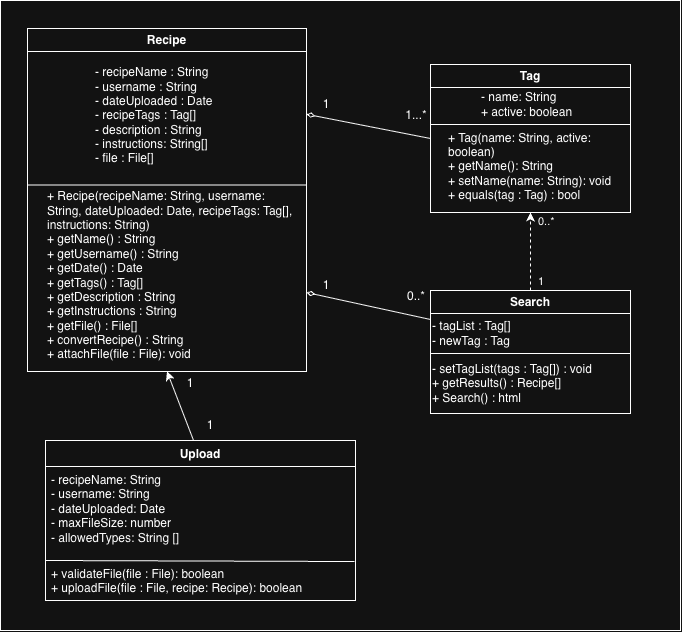

The diagram above was exported from draw.io. Its source (the exported page's mxGraphModel, read from the mxfile embedded in the PNG):
<mxGraphModel dx="1080" dy="663" grid="1" gridSize="10" guides="1" tooltips="1" connect="1" arrows="1" fold="1" page="1" pageScale="1" pageWidth="750" pageHeight="500" math="0" shadow="0">
  <root>
    <mxCell id="0" />
    <mxCell id="1" parent="0" />
    <mxCell id="_5gzsC0Xe4Q5pq7HnSWY-4" parent="1" style="rounded=0;whiteSpace=wrap;html=1;" value="" vertex="1">
      <mxGeometry height="630" width="680" x="10" as="geometry" />
    </mxCell>
    <mxCell id="1MWZDJhqrdpHnmbdbzgZ-2" parent="1" style="swimlane;whiteSpace=wrap;html=1;" value="Recipe" vertex="1">
      <mxGeometry height="343" width="279" x="37" y="28" as="geometry">
        <mxRectangle height="30" width="80" x="280" y="250" as="alternateBounds" />
      </mxGeometry>
    </mxCell>
    <mxCell id="1MWZDJhqrdpHnmbdbzgZ-4" parent="1MWZDJhqrdpHnmbdbzgZ-2" style="text;html=1;whiteSpace=wrap;strokeColor=none;fillColor=none;align=left;verticalAlign=middle;rounded=0;" value="+ Recipe(recipeName: String, username: String, dateUploaded: Date, recipeTags: Tag[], instructions: String)&lt;div&gt;&lt;div&gt;&lt;span style=&quot;background-color: transparent; color: light-dark(rgb(0, 0, 0), rgb(255, 255, 255));&quot;&gt;+ getName() : String&lt;/span&gt;&lt;/div&gt;&lt;div&gt;+ getUsername() : String&lt;/div&gt;&lt;div&gt;+ getDate() : Date&lt;/div&gt;&lt;div&gt;+ getTags() : Tag[]&lt;/div&gt;+ getDescription : String&lt;br&gt;+ getInstructions : String&lt;div&gt;+ getFile() : File[]&lt;/div&gt;&lt;div&gt;+ convertRecipe() : String&lt;/div&gt;&lt;/div&gt;&lt;div&gt;+ attachFile(file : File): void&lt;/div&gt;" vertex="1">
      <mxGeometry height="173" width="251" x="18" y="160" as="geometry" />
    </mxCell>
    <mxCell id="1MWZDJhqrdpHnmbdbzgZ-5" parent="1MWZDJhqrdpHnmbdbzgZ-2" style="text;html=1;whiteSpace=wrap;strokeColor=none;fillColor=none;align=left;verticalAlign=middle;rounded=0;" value="- recipeName : String&lt;div&gt;- username : String&lt;/div&gt;&lt;div&gt;- dateUploaded : Date&lt;/div&gt;&lt;div&gt;- recipeTags : Tag[]&lt;/div&gt;&lt;div&gt;- description : String&lt;/div&gt;&lt;div&gt;- instructions: String[]&lt;/div&gt;&lt;div&gt;- file : File[]&lt;/div&gt;" vertex="1">
      <mxGeometry height="130" width="164" x="65.5" y="22" as="geometry" />
    </mxCell>
    <mxCell id="1MWZDJhqrdpHnmbdbzgZ-6" parent="1" style="swimlane;whiteSpace=wrap;html=1;" value="Tag" vertex="1">
      <mxGeometry height="148" width="200" x="440" y="64" as="geometry" />
    </mxCell>
    <mxCell id="1MWZDJhqrdpHnmbdbzgZ-7" edge="1" parent="1MWZDJhqrdpHnmbdbzgZ-6" style="endArrow=none;html=1;rounded=0;" value="">
      <mxGeometry height="50" relative="1" width="50" as="geometry">
        <mxPoint y="60" as="sourcePoint" />
        <mxPoint x="200" y="60" as="targetPoint" />
      </mxGeometry>
    </mxCell>
    <mxCell id="1MWZDJhqrdpHnmbdbzgZ-8" parent="1MWZDJhqrdpHnmbdbzgZ-6" style="text;html=1;whiteSpace=wrap;strokeColor=none;fillColor=none;align=left;verticalAlign=middle;rounded=0;" value="&lt;div&gt;+ Tag(name: String, active: boolean)&lt;/div&gt;+ getName(): String&lt;div&gt;+ setName(name: String): void&lt;/div&gt;&lt;div&gt;+ equals(tag : Tag) : bool&lt;/div&gt;" vertex="1">
      <mxGeometry height="30" width="180" x="16" y="87" as="geometry" />
    </mxCell>
    <mxCell id="1MWZDJhqrdpHnmbdbzgZ-9" parent="1MWZDJhqrdpHnmbdbzgZ-6" style="text;html=1;whiteSpace=wrap;strokeColor=none;fillColor=none;align=left;verticalAlign=middle;rounded=0;" value="- name: String&lt;div&gt;+ active: boolean&lt;/div&gt;" vertex="1">
      <mxGeometry height="30" width="150" x="49" y="25" as="geometry" />
    </mxCell>
    <mxCell id="1MWZDJhqrdpHnmbdbzgZ-14" parent="1" style="text;html=1;whiteSpace=wrap;strokeColor=none;fillColor=none;align=center;verticalAlign=middle;rounded=0;" value="1" vertex="1">
      <mxGeometry height="30" width="60" x="306" y="89" as="geometry" />
    </mxCell>
    <mxCell id="1MWZDJhqrdpHnmbdbzgZ-19" parent="1" style="text;html=1;whiteSpace=wrap;strokeColor=none;fillColor=none;align=center;verticalAlign=middle;rounded=0;" value="1...*" vertex="1">
      <mxGeometry height="30" width="60" x="396" y="100" as="geometry" />
    </mxCell>
    <mxCell id="_yxvuYcIEpIh93VudJ_2-12" edge="1" parent="1" source="1MWZDJhqrdpHnmbdbzgZ-6" style="endArrow=diamondThin;html=1;rounded=0;endFill=0;exitX=0;exitY=0.5;exitDx=0;exitDy=0;entryX=1;entryY=0.25;entryDx=0;entryDy=0;" target="1MWZDJhqrdpHnmbdbzgZ-2" value="">
      <mxGeometry height="50" relative="1" width="50" as="geometry">
        <mxPoint x="646" y="291" as="sourcePoint" />
        <mxPoint x="840" y="173" as="targetPoint" />
      </mxGeometry>
    </mxCell>
    <mxCell id="_yxvuYcIEpIh93VudJ_2-14" connectable="0" parent="1" style="edgeLabel;html=1;align=left;verticalAlign=middle;resizable=0;points=[];" value="1" vertex="1">
      <mxGeometry x="546" y="280" as="geometry" />
    </mxCell>
    <mxCell id="_yxvuYcIEpIh93VudJ_2-25" parent="1" style="text;html=1;whiteSpace=wrap;strokeColor=none;fillColor=none;align=center;verticalAlign=middle;rounded=0;" value="1" vertex="1">
      <mxGeometry height="30" width="60" x="306" y="270" as="geometry" />
    </mxCell>
    <mxCell id="_yxvuYcIEpIh93VudJ_2-26" parent="1" style="text;html=1;whiteSpace=wrap;strokeColor=none;fillColor=none;align=center;verticalAlign=middle;rounded=0;" value="0..*" vertex="1">
      <mxGeometry height="30" width="60" x="396" y="281" as="geometry" />
    </mxCell>
    <mxCell id="_yxvuYcIEpIh93VudJ_2-27" edge="1" parent="1" style="endArrow=diamondThin;html=1;rounded=0;endFill=0;exitX=0;exitY=0.5;exitDx=0;exitDy=0;entryX=1;entryY=0.25;entryDx=0;entryDy=0;" value="">
      <mxGeometry height="50" relative="1" width="50" as="geometry">
        <mxPoint x="440" y="319" as="sourcePoint" />
        <mxPoint x="316" y="292" as="targetPoint" />
      </mxGeometry>
    </mxCell>
    <mxCell id="_yxvuYcIEpIh93VudJ_2-15" connectable="0" parent="1" style="edgeLabel;html=1;align=left;verticalAlign=middle;resizable=0;points=[];" value="0..*" vertex="1">
      <mxGeometry x="546" y="220" as="geometry" />
    </mxCell>
    <mxCell id="_yxvuYcIEpIh93VudJ_2-8" parent="1" style="swimlane;whiteSpace=wrap;html=1;" value="Search" vertex="1">
      <mxGeometry height="123" width="200" x="440" y="290" as="geometry" />
    </mxCell>
    <mxCell id="_yxvuYcIEpIh93VudJ_2-9" parent="_yxvuYcIEpIh93VudJ_2-8" style="whiteSpace=wrap;html=1;align=left;" value="&lt;div&gt;&lt;span style=&quot;background-color: transparent; color: light-dark(rgb(0, 0, 0), rgb(255, 255, 255));&quot;&gt;- setTagList(tags : Tag[]) : void&lt;/span&gt;&lt;/div&gt;&lt;div&gt;+ getResults() : Recipe[]&lt;/div&gt;&lt;div&gt;+ Search() : html&lt;/div&gt;" vertex="1">
      <mxGeometry height="60" width="200" y="63" as="geometry" />
    </mxCell>
    <mxCell id="_yxvuYcIEpIh93VudJ_2-10" parent="_yxvuYcIEpIh93VudJ_2-8" style="whiteSpace=wrap;html=1;align=left;" value="- tagList : Tag[]&lt;div&gt;- newTag : Tag&lt;/div&gt;" vertex="1">
      <mxGeometry height="40" width="200" y="23" as="geometry" />
    </mxCell>
    <mxCell id="h8LBgrqybNn_tkgB9thd-16" parent="1" style="swimlane;fontStyle=1;align=center;verticalAlign=top;childLayout=stackLayout;horizontal=1;startSize=26;horizontalStack=0;resizeParent=1;resizeParentMax=0;resizeLast=0;collapsible=1;marginBottom=0;whiteSpace=wrap;html=1;" value="Upload" vertex="1">
      <mxGeometry height="160" width="310" x="55" y="440" as="geometry" />
    </mxCell>
    <mxCell id="h8LBgrqybNn_tkgB9thd-17" parent="h8LBgrqybNn_tkgB9thd-16" style="text;strokeColor=none;fillColor=none;align=left;verticalAlign=top;spacingLeft=4;spacingRight=4;overflow=hidden;rotatable=0;points=[[0,0.5],[1,0.5]];portConstraint=eastwest;whiteSpace=wrap;html=1;" value="&lt;div&gt;- recipeName: String&lt;br&gt;&lt;div&gt;- username: String&lt;/div&gt;&lt;div&gt;- dateUploaded: Date&lt;br&gt;&lt;/div&gt;&lt;/div&gt;- maxFileSize: number&lt;div&gt;- allowedTypes: String []&lt;/div&gt;" vertex="1">
      <mxGeometry height="94" width="310" y="26" as="geometry" />
    </mxCell>
    <mxCell id="_5gzsC0Xe4Q5pq7HnSWY-2" edge="1" parent="h8LBgrqybNn_tkgB9thd-16" style="endArrow=none;html=1;rounded=0;fontSize=12;startSize=8;endSize=8;curved=1;entryX=0.997;entryY=1.011;entryDx=0;entryDy=0;entryPerimeter=0;" target="h8LBgrqybNn_tkgB9thd-17" value="">
      <mxGeometry height="50" relative="1" width="50" as="geometry">
        <mxPoint y="120" as="sourcePoint" />
        <mxPoint x="50" y="70" as="targetPoint" />
      </mxGeometry>
    </mxCell>
    <mxCell id="h8LBgrqybNn_tkgB9thd-19" parent="h8LBgrqybNn_tkgB9thd-16" style="text;strokeColor=none;fillColor=none;align=left;verticalAlign=top;spacingLeft=4;spacingRight=4;overflow=hidden;rotatable=0;points=[[0,0.5],[1,0.5]];portConstraint=eastwest;whiteSpace=wrap;html=1;" value="+ validateFile(file : File): boolean&lt;div&gt;+ uploadFile(file : File, recipe: Recipe): boolean&lt;/div&gt;" vertex="1">
      <mxGeometry height="40" width="310" y="120" as="geometry" />
    </mxCell>
    <mxCell id="_yxvuYcIEpIh93VudJ_2-21" edge="1" parent="1" source="_yxvuYcIEpIh93VudJ_2-8" style="endArrow=classic;dashed=1;html=1;rounded=0;entryX=0.5;entryY=1;entryDx=0;entryDy=0;exitX=0.5;exitY=0;exitDx=0;exitDy=0;endFill=1;" target="1MWZDJhqrdpHnmbdbzgZ-6" value="">
      <mxGeometry height="50" relative="1" width="50" as="geometry">
        <mxPoint x="490" y="280" as="sourcePoint" />
        <mxPoint x="540" y="230" as="targetPoint" />
      </mxGeometry>
    </mxCell>
    <mxCell id="_yxvuYcIEpIh93VudJ_2-22" edge="1" parent="1" style="endArrow=none;html=1;rounded=0;exitX=0;exitY=0.5;exitDx=0;exitDy=0;entryX=1;entryY=0.5;entryDx=0;entryDy=0;" value="">
      <mxGeometry height="50" relative="1" width="50" as="geometry">
        <mxPoint x="37" y="184.5" as="sourcePoint" />
        <mxPoint x="316" y="184.5" as="targetPoint" />
      </mxGeometry>
    </mxCell>
    <mxCell id="_yxvuYcIEpIh93VudJ_2-30" edge="1" parent="1" source="h8LBgrqybNn_tkgB9thd-16" style="endArrow=classic;html=1;rounded=0;exitX=0.477;exitY=-0.003;exitDx=0;exitDy=0;exitPerimeter=0;entryX=0.5;entryY=1;entryDx=0;entryDy=0;startArrow=none;startFill=0;endFill=1;" target="1MWZDJhqrdpHnmbdbzgZ-2" value="">
      <mxGeometry height="50" relative="1" width="50" as="geometry">
        <mxPoint x="410" y="440" as="sourcePoint" />
        <mxPoint x="460" y="390" as="targetPoint" />
      </mxGeometry>
    </mxCell>
    <mxCell id="_yxvuYcIEpIh93VudJ_2-31" parent="1" style="text;html=1;whiteSpace=wrap;strokeColor=none;fillColor=none;align=center;verticalAlign=middle;rounded=0;" value="1" vertex="1">
      <mxGeometry height="30" width="60" x="190" y="410" as="geometry" />
    </mxCell>
    <mxCell id="_yxvuYcIEpIh93VudJ_2-32" parent="1" style="text;html=1;whiteSpace=wrap;strokeColor=none;fillColor=none;align=center;verticalAlign=middle;rounded=0;" value="1" vertex="1">
      <mxGeometry height="30" width="60" x="170" y="368" as="geometry" />
    </mxCell>
  </root>
</mxGraphModel>